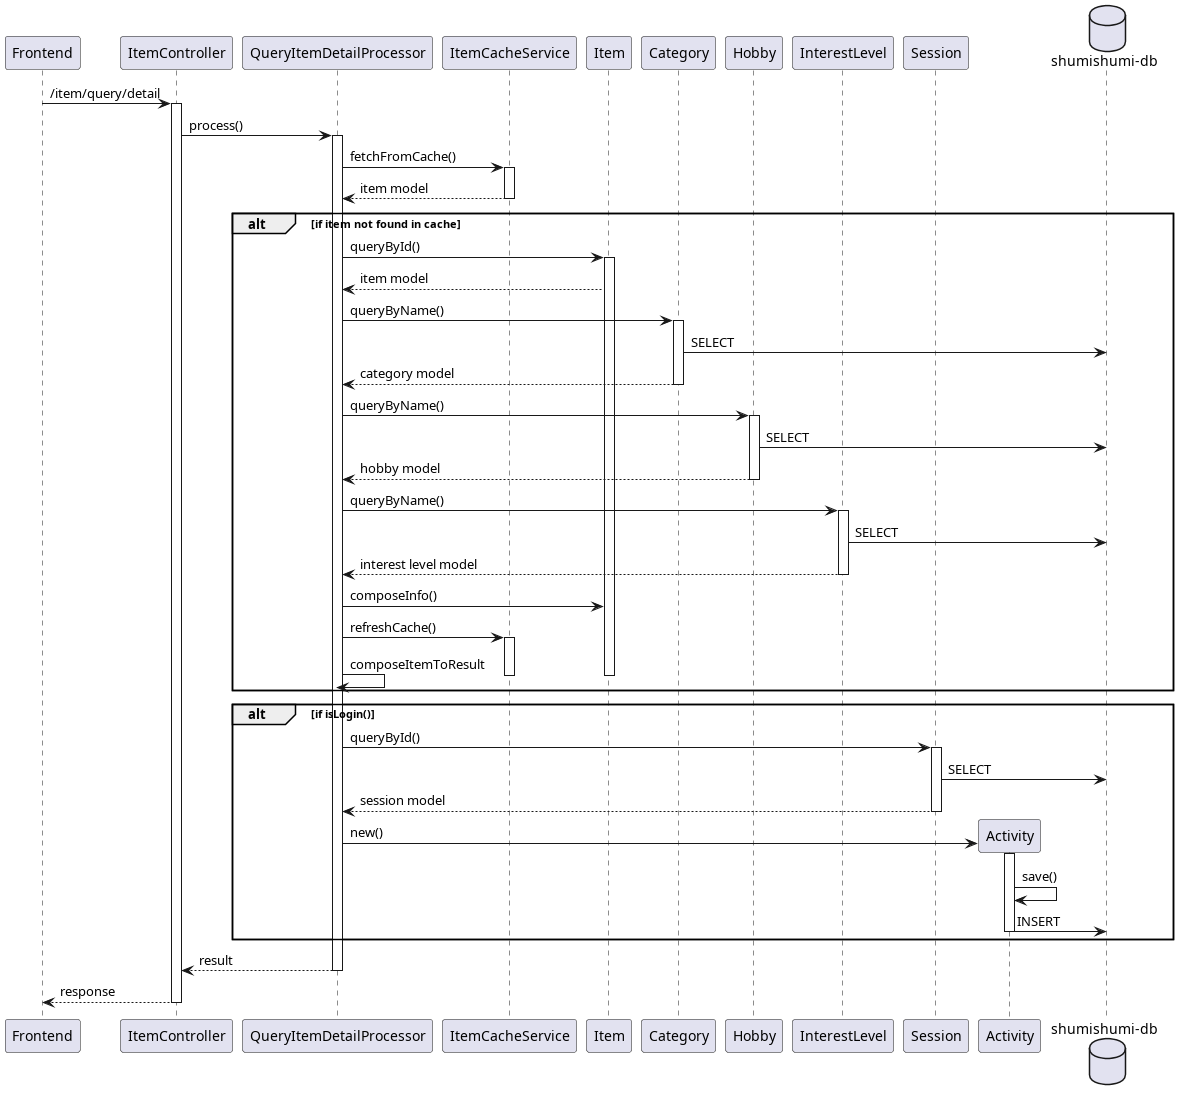

The diagram above was rendered by PlantUML. Its source (embedded in the PNG):
@startuml queryDetail
participant "Frontend" as fe
participant "ItemController" as ic

participant "QueryItemDetailProcessor" as proc

participant "ItemCacheService" as icache

participant "Item" as im
participant "Category" as cm
participant "Hobby" as hm
participant "InterestLevel" as ilm

participant "Session" as sm
participant "Activity" as am

database "shumishumi-db" as db

fe -> ic++ : /item/query/detail
ic -> proc++ : process()

proc -> icache++ : fetchFromCache()
return item model

alt if item not found in cache
    proc -> im++ : queryById()
    proc <-- im : item model

    proc -> cm++ : queryByName()
    cm -> db : SELECT
    return category model

    proc -> hm++ : queryByName()
    hm -> db : SELECT
    return hobby model

    proc -> ilm++ : queryByName()
    ilm -> db : SELECT
    return interest level model

    proc -> im : composeInfo()

    proc -> icache++ : refreshCache()

    proc -> proc : composeItemToResult

    deactivate icache
    deactivate im
end

alt if isLogin()
    proc -> sm++ : queryById()
    sm -> db : SELECT
    return session model

    create am
    proc -> am++ : new()
    am -> am : save()
    am -> db : INSERT
    deactivate am
end

return result
return response

@enduml